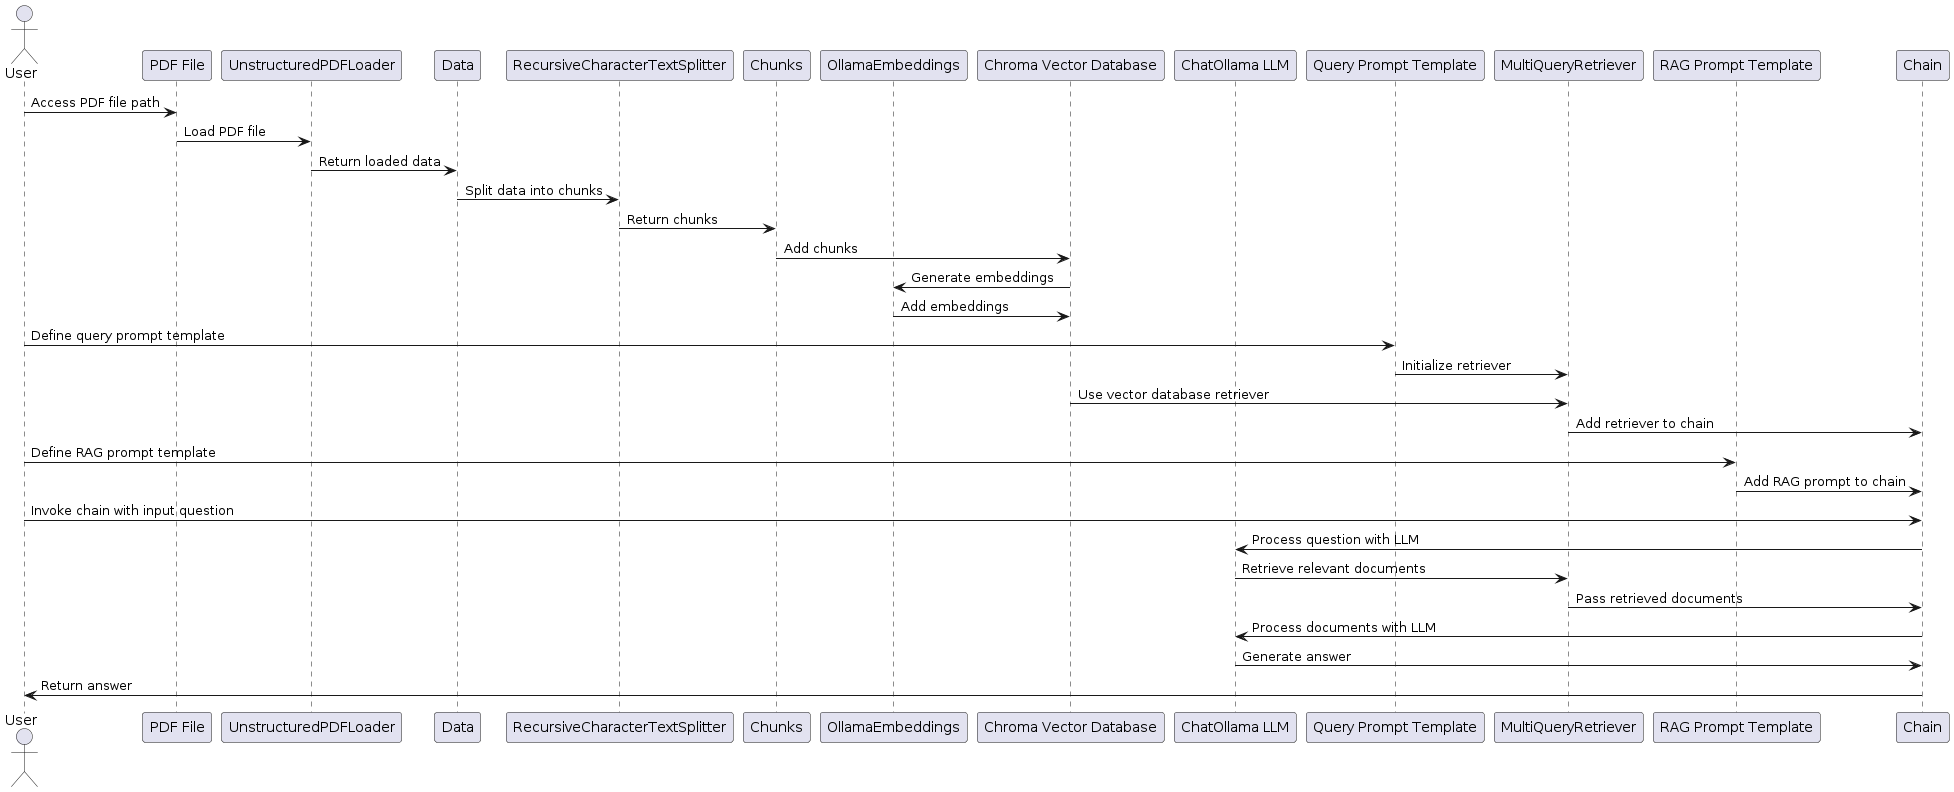

The diagram above was rendered by PlantUML. Its source (embedded in the PNG):
@startuml
actor User
participant "PDF File" as pdf_file
participant "UnstructuredPDFLoader" as loader
participant "Data" as data
participant "RecursiveCharacterTextSplitter" as text_splitter
participant "Chunks" as chunks
participant "OllamaEmbeddings" as embeddings
participant "Chroma Vector Database" as vector_db
participant "ChatOllama LLM" as llm
participant "Query Prompt Template" as query_prompt_template
participant "MultiQueryRetriever" as retriever
participant "RAG Prompt Template" as rag_prompt_template
participant "Chain" as chain

User -> pdf_file: Access PDF file path
pdf_file -> loader: Load PDF file
loader -> data: Return loaded data
data -> text_splitter: Split data into chunks
text_splitter -> chunks: Return chunks
chunks -> vector_db: Add chunks
vector_db -> embeddings: Generate embeddings
embeddings -> vector_db: Add embeddings
User -> query_prompt_template: Define query prompt template
query_prompt_template -> retriever: Initialize retriever
vector_db -> retriever: Use vector database retriever
retriever -> chain: Add retriever to chain
User -> rag_prompt_template: Define RAG prompt template
rag_prompt_template -> chain: Add RAG prompt to chain
User -> chain: Invoke chain with input question
chain -> llm: Process question with LLM
llm -> retriever: Retrieve relevant documents
retriever -> chain: Pass retrieved documents
chain -> llm: Process documents with LLM
llm -> chain: Generate answer
chain -> User: Return answer
@enduml